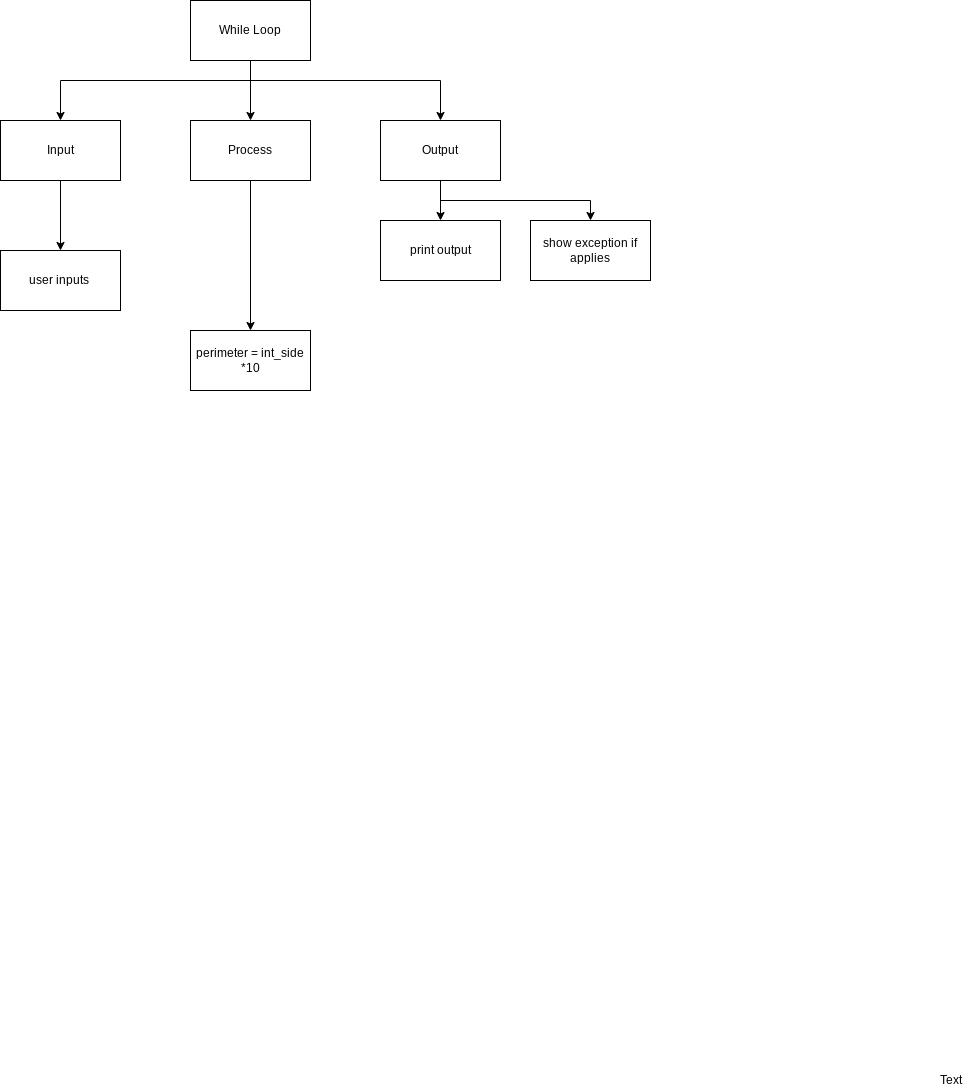

The diagram above was exported from draw.io. Its source (the exported page's mxGraphModel, read from the mxfile embedded in the PNG):
<mxGraphModel dx="755" dy="322" grid="1" gridSize="10" guides="1" tooltips="1" connect="1" arrows="1" fold="1" page="1" pageScale="1" pageWidth="827" pageHeight="1169" math="0" shadow="0">
  <root>
    <mxCell id="0" />
    <mxCell id="1" parent="0" />
    <mxCell id="6" style="edgeStyle=none;html=1;" parent="1" source="2" target="3" edge="1">
      <mxGeometry relative="1" as="geometry" />
    </mxCell>
    <mxCell id="7" style="edgeStyle=orthogonalEdgeStyle;html=1;entryX=0.5;entryY=0;entryDx=0;entryDy=0;rounded=0;" parent="1" target="4" edge="1">
      <mxGeometry relative="1" as="geometry">
        <mxPoint x="390" y="120" as="sourcePoint" />
      </mxGeometry>
    </mxCell>
    <mxCell id="8" style="edgeStyle=orthogonalEdgeStyle;rounded=0;html=1;" parent="1" source="2" target="5" edge="1">
      <mxGeometry relative="1" as="geometry">
        <Array as="points">
          <mxPoint x="390" y="120" />
          <mxPoint x="580" y="120" />
        </Array>
      </mxGeometry>
    </mxCell>
    <mxCell id="2" value="While Loop" style="rounded=0;whiteSpace=wrap;html=1;" parent="1" vertex="1">
      <mxGeometry x="330" y="40" width="120" height="60" as="geometry" />
    </mxCell>
    <mxCell id="31" style="edgeStyle=none;html=1;" parent="1" source="3" edge="1">
      <mxGeometry relative="1" as="geometry">
        <mxPoint x="390" y="370" as="targetPoint" />
      </mxGeometry>
    </mxCell>
    <mxCell id="3" value="Process" style="rounded=0;whiteSpace=wrap;html=1;" parent="1" vertex="1">
      <mxGeometry x="330" y="160" width="120" height="60" as="geometry" />
    </mxCell>
    <mxCell id="24" style="edgeStyle=orthogonalEdgeStyle;html=1;entryX=0.5;entryY=0;entryDx=0;entryDy=0;rounded=0;" parent="1" source="4" target="23" edge="1">
      <mxGeometry relative="1" as="geometry" />
    </mxCell>
    <mxCell id="4" value="Input" style="rounded=0;whiteSpace=wrap;html=1;" parent="1" vertex="1">
      <mxGeometry x="140" y="160" width="120" height="60" as="geometry" />
    </mxCell>
    <mxCell id="35" style="edgeStyle=orthogonalEdgeStyle;rounded=0;html=1;entryX=0.5;entryY=0;entryDx=0;entryDy=0;" parent="1" source="5" target="34" edge="1">
      <mxGeometry relative="1" as="geometry" />
    </mxCell>
    <mxCell id="5" value="Output" style="rounded=0;whiteSpace=wrap;html=1;" parent="1" vertex="1">
      <mxGeometry x="520" y="160" width="120" height="60" as="geometry" />
    </mxCell>
    <mxCell id="23" value="user inputs&amp;nbsp;" style="rounded=0;whiteSpace=wrap;html=1;" parent="1" vertex="1">
      <mxGeometry x="140" y="290" width="120" height="60" as="geometry" />
    </mxCell>
    <mxCell id="28" value="Text" style="text;html=1;align=center;verticalAlign=middle;resizable=0;points=[];autosize=1;strokeColor=none;fillColor=none;" parent="1" vertex="1">
      <mxGeometry x="1070" y="1110" width="40" height="20" as="geometry" />
    </mxCell>
    <mxCell id="34" value="print output" style="rounded=0;whiteSpace=wrap;html=1;" parent="1" vertex="1">
      <mxGeometry x="520" y="260" width="120" height="60" as="geometry" />
    </mxCell>
    <mxCell id="36" value="perimeter = int_side *10" style="rounded=0;whiteSpace=wrap;html=1;" vertex="1" parent="1">
      <mxGeometry x="330" y="370" width="120" height="60" as="geometry" />
    </mxCell>
    <mxCell id="37" value="show exception if applies" style="rounded=0;whiteSpace=wrap;html=1;" vertex="1" parent="1">
      <mxGeometry x="670" y="260" width="120" height="60" as="geometry" />
    </mxCell>
    <mxCell id="38" value="" style="endArrow=classic;html=1;entryX=0.5;entryY=0;entryDx=0;entryDy=0;edgeStyle=orthogonalEdgeStyle;rounded=0;" edge="1" parent="1" target="37">
      <mxGeometry width="50" height="50" relative="1" as="geometry">
        <mxPoint x="580" y="240" as="sourcePoint" />
        <mxPoint x="490" y="250" as="targetPoint" />
      </mxGeometry>
    </mxCell>
  </root>
</mxGraphModel>